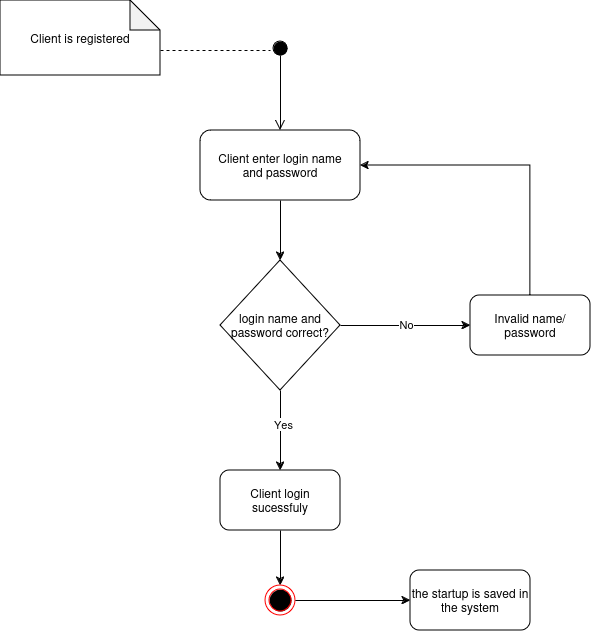

The diagram above was exported from draw.io. Its source (the exported page's mxGraphModel, read from the mxfile embedded in the PNG):
<mxGraphModel dx="1120" dy="478" grid="1" gridSize="10" guides="1" tooltips="1" connect="1" arrows="1" fold="1" page="1" pageScale="1" pageWidth="827" pageHeight="1169" math="0" shadow="0">
  <root>
    <mxCell id="0" />
    <mxCell id="1" parent="0" />
    <mxCell id="Y6364j8fc6TRffaVxu6g-1" value="Client is registered" style="shape=note;whiteSpace=wrap;html=1;backgroundOutline=1;darkOpacity=0.05;" parent="1" vertex="1">
      <mxGeometry x="110" y="70" width="160" height="75" as="geometry" />
    </mxCell>
    <mxCell id="Y6364j8fc6TRffaVxu6g-5" value="" style="html=1;verticalAlign=bottom;startArrow=circle;startFill=1;endArrow=open;startSize=6;endSize=8;curved=0;rounded=0;" parent="1" edge="1">
      <mxGeometry width="80" relative="1" as="geometry">
        <mxPoint x="390" y="110" as="sourcePoint" />
        <mxPoint x="390" y="200" as="targetPoint" />
      </mxGeometry>
    </mxCell>
    <mxCell id="Y6364j8fc6TRffaVxu6g-6" value="" style="endArrow=none;dashed=1;html=1;rounded=0;" parent="1" edge="1">
      <mxGeometry width="50" height="50" relative="1" as="geometry">
        <mxPoint x="270" y="120" as="sourcePoint" />
        <mxPoint x="380" y="120" as="targetPoint" />
      </mxGeometry>
    </mxCell>
    <mxCell id="Y6364j8fc6TRffaVxu6g-7" value="&lt;div&gt;Client enter login name&lt;/div&gt;&lt;div&gt;and password&lt;br&gt;&lt;/div&gt;" style="rounded=1;whiteSpace=wrap;html=1;" parent="1" vertex="1">
      <mxGeometry x="310" y="200" width="160" height="70" as="geometry" />
    </mxCell>
    <mxCell id="Y6364j8fc6TRffaVxu6g-8" value="&lt;div&gt;login name and &lt;br&gt;&lt;/div&gt;&lt;div&gt;password correct?&lt;br&gt;&lt;/div&gt;" style="rhombus;whiteSpace=wrap;html=1;" parent="1" vertex="1">
      <mxGeometry x="330" y="330" width="120" height="130" as="geometry" />
    </mxCell>
    <mxCell id="lymXp1E2r4202xoGdCHT-1" value="" style="endArrow=classic;html=1;rounded=0;exitX=0.5;exitY=1;exitDx=0;exitDy=0;entryX=0.5;entryY=0;entryDx=0;entryDy=0;" parent="1" source="Y6364j8fc6TRffaVxu6g-7" target="Y6364j8fc6TRffaVxu6g-8" edge="1">
      <mxGeometry width="50" height="50" relative="1" as="geometry">
        <mxPoint x="390" y="340" as="sourcePoint" />
        <mxPoint x="440" y="290" as="targetPoint" />
      </mxGeometry>
    </mxCell>
    <mxCell id="lymXp1E2r4202xoGdCHT-2" value="Invalid name/password" style="rounded=1;whiteSpace=wrap;html=1;" parent="1" vertex="1">
      <mxGeometry x="580" y="365" width="120" height="60" as="geometry" />
    </mxCell>
    <mxCell id="lymXp1E2r4202xoGdCHT-3" value="" style="endArrow=classic;html=1;rounded=0;exitX=1;exitY=0.5;exitDx=0;exitDy=0;entryX=0;entryY=0.5;entryDx=0;entryDy=0;" parent="1" source="Y6364j8fc6TRffaVxu6g-8" target="lymXp1E2r4202xoGdCHT-2" edge="1">
      <mxGeometry width="50" height="50" relative="1" as="geometry">
        <mxPoint x="390" y="340" as="sourcePoint" />
        <mxPoint x="550" y="390" as="targetPoint" />
      </mxGeometry>
    </mxCell>
    <mxCell id="lymXp1E2r4202xoGdCHT-5" value="No" style="edgeLabel;html=1;align=center;verticalAlign=middle;resizable=0;points=[];" parent="lymXp1E2r4202xoGdCHT-3" vertex="1" connectable="0">
      <mxGeometry y="2" relative="1" as="geometry">
        <mxPoint as="offset" />
      </mxGeometry>
    </mxCell>
    <mxCell id="lymXp1E2r4202xoGdCHT-4" value="" style="endArrow=classic;html=1;rounded=0;entryX=1;entryY=0.5;entryDx=0;entryDy=0;exitX=0.5;exitY=0;exitDx=0;exitDy=0;" parent="1" source="lymXp1E2r4202xoGdCHT-2" target="Y6364j8fc6TRffaVxu6g-7" edge="1">
      <mxGeometry width="50" height="50" relative="1" as="geometry">
        <mxPoint x="390" y="340" as="sourcePoint" />
        <mxPoint x="440" y="290" as="targetPoint" />
        <Array as="points">
          <mxPoint x="640" y="235" />
        </Array>
      </mxGeometry>
    </mxCell>
    <mxCell id="lymXp1E2r4202xoGdCHT-6" value="Client login sucessfuly" style="rounded=1;whiteSpace=wrap;html=1;" parent="1" vertex="1">
      <mxGeometry x="330" y="540" width="120" height="60" as="geometry" />
    </mxCell>
    <mxCell id="lymXp1E2r4202xoGdCHT-7" value="" style="endArrow=classic;html=1;rounded=0;exitX=0.5;exitY=1;exitDx=0;exitDy=0;entryX=0.5;entryY=0;entryDx=0;entryDy=0;" parent="1" source="Y6364j8fc6TRffaVxu6g-8" target="lymXp1E2r4202xoGdCHT-6" edge="1">
      <mxGeometry width="50" height="50" relative="1" as="geometry">
        <mxPoint x="390" y="520" as="sourcePoint" />
        <mxPoint x="440" y="470" as="targetPoint" />
      </mxGeometry>
    </mxCell>
    <mxCell id="lymXp1E2r4202xoGdCHT-8" value="Yes" style="edgeLabel;html=1;align=center;verticalAlign=middle;resizable=0;points=[];" parent="lymXp1E2r4202xoGdCHT-7" vertex="1" connectable="0">
      <mxGeometry x="-0.175" y="2" relative="1" as="geometry">
        <mxPoint as="offset" />
      </mxGeometry>
    </mxCell>
    <mxCell id="lymXp1E2r4202xoGdCHT-9" value="" style="endArrow=classic;html=1;rounded=0;exitX=0.5;exitY=1;exitDx=0;exitDy=0;" parent="1" source="lymXp1E2r4202xoGdCHT-6" target="lymXp1E2r4202xoGdCHT-10" edge="1">
      <mxGeometry width="50" height="50" relative="1" as="geometry">
        <mxPoint x="390" y="610" as="sourcePoint" />
        <mxPoint x="390" y="670" as="targetPoint" />
      </mxGeometry>
    </mxCell>
    <mxCell id="lymXp1E2r4202xoGdCHT-10" value="" style="ellipse;html=1;shape=endState;fillColor=#000000;strokeColor=#ff0000;" parent="1" vertex="1">
      <mxGeometry x="375" y="655" width="30" height="30" as="geometry" />
    </mxCell>
    <mxCell id="lymXp1E2r4202xoGdCHT-11" value="the startup is saved in the system" style="rounded=1;whiteSpace=wrap;html=1;" parent="1" vertex="1">
      <mxGeometry x="520" y="640" width="120" height="60" as="geometry" />
    </mxCell>
    <mxCell id="lymXp1E2r4202xoGdCHT-12" value="" style="endArrow=classic;html=1;rounded=0;entryX=0;entryY=0.5;entryDx=0;entryDy=0;exitX=1;exitY=0.5;exitDx=0;exitDy=0;" parent="1" source="lymXp1E2r4202xoGdCHT-10" target="lymXp1E2r4202xoGdCHT-11" edge="1">
      <mxGeometry width="50" height="50" relative="1" as="geometry">
        <mxPoint x="440" y="490" as="sourcePoint" />
        <mxPoint x="570" y="640" as="targetPoint" />
      </mxGeometry>
    </mxCell>
  </root>
</mxGraphModel>